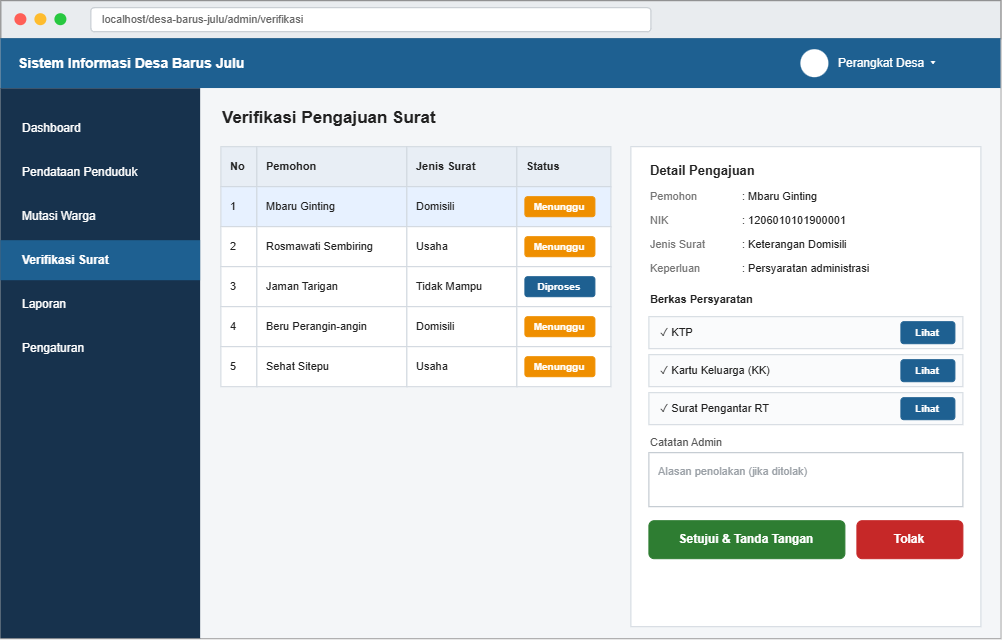

The diagram above was exported from draw.io. Its source (the exported page's mxGraphModel, read from the mxfile embedded in the PNG):
<mxGraphModel dx="1053" dy="770" grid="1" gridSize="10" guides="1" tooltips="1" connect="1" arrows="1" fold="1" page="1" pageScale="1" pageWidth="1080" pageHeight="708" math="0" shadow="0">
  <root>
    <mxCell id="0" />
    <mxCell id="1" parent="0" />
    <mxCell id="v2" parent="1" style="rounded=0;whiteSpace=wrap;html=1;fillColor=#ffffff;strokeColor=#888888;fontSize=12;fontColor=#222222;align=center;verticalAlign=middle;spacingLeft=6;spacingRight=6;spacingTop=0;spacingBottom=0;" value="" vertex="1">
      <mxGeometry height="638" width="1000" x="40" y="30" as="geometry" />
    </mxCell>
    <mxCell id="v3" parent="1" style="rounded=0;whiteSpace=wrap;html=1;fillColor=#e9ecef;strokeColor=#888888;fontSize=12;fontColor=#222222;align=center;verticalAlign=middle;spacingLeft=6;spacingRight=6;spacingTop=0;spacingBottom=0;" value="" vertex="1">
      <mxGeometry height="38" width="1000" x="40" y="30" as="geometry" />
    </mxCell>
    <mxCell id="v4" parent="1" style="ellipse;whiteSpace=wrap;html=1;fillColor=#ff5f57;strokeColor=none;fontSize=12;fontColor=#222222;align=center;verticalAlign=middle;spacingLeft=6;spacingRight=6;spacingTop=0;spacingBottom=0;" value="" vertex="1">
      <mxGeometry height="12" width="12" x="54" y="43" as="geometry" />
    </mxCell>
    <mxCell id="v5" parent="1" style="ellipse;whiteSpace=wrap;html=1;fillColor=#febc2e;strokeColor=none;fontSize=12;fontColor=#222222;align=center;verticalAlign=middle;spacingLeft=6;spacingRight=6;spacingTop=0;spacingBottom=0;" value="" vertex="1">
      <mxGeometry height="12" width="12" x="74" y="43" as="geometry" />
    </mxCell>
    <mxCell id="v6" parent="1" style="ellipse;whiteSpace=wrap;html=1;fillColor=#28c840;strokeColor=none;fontSize=12;fontColor=#222222;align=center;verticalAlign=middle;spacingLeft=6;spacingRight=6;spacingTop=0;spacingBottom=0;" value="" vertex="1">
      <mxGeometry height="12" width="12" x="94" y="43" as="geometry" />
    </mxCell>
    <mxCell id="v7" parent="1" style="rounded=1;arcSize=14;whiteSpace=wrap;html=1;fillColor=#ffffff;strokeColor=#c0c6cc;fontSize=11;fontColor=#666666;align=left;verticalAlign=middle;spacingLeft=10;spacingRight=10;spacingTop=0;spacingBottom=0;" value="localhost/desa-barus-julu/admin/verifikasi" vertex="1">
      <mxGeometry height="24" width="560" x="130" y="37" as="geometry" />
    </mxCell>
    <mxCell id="v8" parent="1" style="rounded=0;whiteSpace=wrap;html=1;fillColor=#1e6091;strokeColor=none;fontSize=12;fontColor=#222222;align=center;verticalAlign=middle;spacingLeft=6;spacingRight=6;spacingTop=0;spacingBottom=0;" value="" vertex="1">
      <mxGeometry height="50" width="1000" x="40" y="68" as="geometry" />
    </mxCell>
    <mxCell id="v9" parent="1" style="rounded=0;whiteSpace=wrap;html=1;fillColor=none;strokeColor=none;fontSize=14;fontColor=#ffffff;align=left;verticalAlign=middle;spacingLeft=0;spacingRight=0;spacingTop=0;spacingBottom=0;fontStyle=1;" value="Sistem Informasi Desa Barus Julu" vertex="1">
      <mxGeometry height="50" width="500" x="56" y="68" as="geometry" />
    </mxCell>
    <mxCell id="v10" parent="1" style="ellipse;whiteSpace=wrap;html=1;fillColor=#ffffff;strokeColor=none;fontSize=12;fontColor=#222222;align=center;verticalAlign=middle;spacingLeft=6;spacingRight=6;spacingTop=0;spacingBottom=0;" value="" vertex="1">
      <mxGeometry height="28" width="28" x="840" y="79" as="geometry" />
    </mxCell>
    <mxCell id="v11" parent="1" style="rounded=0;whiteSpace=wrap;html=1;fillColor=none;strokeColor=none;fontSize=12;fontColor=#ffffff;align=left;verticalAlign=middle;spacingLeft=0;spacingRight=0;spacingTop=0;spacingBottom=0;" value="Perangkat Desa ▾" vertex="1">
      <mxGeometry height="50" width="150" x="876" y="68" as="geometry" />
    </mxCell>
    <mxCell id="v12" parent="1" style="rounded=0;whiteSpace=wrap;html=1;fillColor=#17324d;strokeColor=none;fontSize=12;fontColor=#222222;align=center;verticalAlign=middle;spacingLeft=6;spacingRight=6;spacingTop=0;spacingBottom=0;" value="" vertex="1">
      <mxGeometry height="550" width="200" x="40" y="118" as="geometry" />
    </mxCell>
    <mxCell id="v13" parent="1" style="rounded=0;whiteSpace=wrap;html=1;fillColor=none;strokeColor=none;fontSize=12;fontColor=#ffffff;align=left;verticalAlign=middle;spacingLeft=20;spacingRight=20;spacingTop=0;spacingBottom=0;" value="Dashboard" vertex="1">
      <mxGeometry height="40" width="200" x="40" y="138" as="geometry" />
    </mxCell>
    <mxCell id="v14" parent="1" style="rounded=0;whiteSpace=wrap;html=1;fillColor=none;strokeColor=none;fontSize=12;fontColor=#ffffff;align=left;verticalAlign=middle;spacingLeft=20;spacingRight=20;spacingTop=0;spacingBottom=0;" value="Pendataan Penduduk" vertex="1">
      <mxGeometry height="40" width="200" x="40" y="182" as="geometry" />
    </mxCell>
    <mxCell id="v15" parent="1" style="rounded=0;whiteSpace=wrap;html=1;fillColor=none;strokeColor=none;fontSize=12;fontColor=#ffffff;align=left;verticalAlign=middle;spacingLeft=20;spacingRight=20;spacingTop=0;spacingBottom=0;" value="Mutasi Warga" vertex="1">
      <mxGeometry height="40" width="200" x="40" y="226" as="geometry" />
    </mxCell>
    <mxCell id="v16" parent="1" style="rounded=0;whiteSpace=wrap;html=1;fillColor=#1e6091;strokeColor=none;fontSize=12;fontColor=#ffffff;align=left;verticalAlign=middle;spacingLeft=20;spacingRight=20;spacingTop=0;spacingBottom=0;fontStyle=1;" value="Verifikasi Surat" vertex="1">
      <mxGeometry height="40" width="200" x="40" y="270" as="geometry" />
    </mxCell>
    <mxCell id="v17" parent="1" style="rounded=0;whiteSpace=wrap;html=1;fillColor=none;strokeColor=none;fontSize=12;fontColor=#ffffff;align=left;verticalAlign=middle;spacingLeft=20;spacingRight=20;spacingTop=0;spacingBottom=0;" value="Laporan" vertex="1">
      <mxGeometry height="40" width="200" x="40" y="314" as="geometry" />
    </mxCell>
    <mxCell id="v18" parent="1" style="rounded=0;whiteSpace=wrap;html=1;fillColor=none;strokeColor=none;fontSize=12;fontColor=#ffffff;align=left;verticalAlign=middle;spacingLeft=20;spacingRight=20;spacingTop=0;spacingBottom=0;" value="Pengaturan" vertex="1">
      <mxGeometry height="40" width="200" x="40" y="358" as="geometry" />
    </mxCell>
    <mxCell id="v19" parent="1" style="rounded=0;whiteSpace=wrap;html=1;fillColor=#f4f6f8;strokeColor=none;fontSize=12;fontColor=#222222;align=center;verticalAlign=middle;spacingLeft=6;spacingRight=6;spacingTop=0;spacingBottom=0;" value="" vertex="1">
      <mxGeometry height="550" width="800" x="240" y="118" as="geometry" />
    </mxCell>
    <mxCell id="v20" parent="1" style="rounded=0;whiteSpace=wrap;html=1;fillColor=none;strokeColor=none;fontSize=17;fontColor=#222222;align=left;verticalAlign=middle;spacingLeft=0;spacingRight=0;spacingTop=0;spacingBottom=0;fontStyle=1;" value="Verifikasi Pengajuan Surat" vertex="1">
      <mxGeometry height="28" width="500" x="260" y="134" as="geometry" />
    </mxCell>
    <mxCell id="v21" parent="1" style="rounded=0;whiteSpace=wrap;html=1;fillColor=#e8eef5;strokeColor=#d0d7de;fontSize=11;fontColor=#222222;align=left;verticalAlign=middle;spacingLeft=8;spacingRight=8;spacingTop=0;spacingBottom=0;fontStyle=1;" value="No" vertex="1">
      <mxGeometry height="40" width="36" x="260" y="176" as="geometry" />
    </mxCell>
    <mxCell id="v22" parent="1" style="rounded=0;whiteSpace=wrap;html=1;fillColor=#e8eef5;strokeColor=#d0d7de;fontSize=11;fontColor=#222222;align=left;verticalAlign=middle;spacingLeft=8;spacingRight=8;spacingTop=0;spacingBottom=0;fontStyle=1;" value="Pemohon" vertex="1">
      <mxGeometry height="40" width="150" x="296" y="176" as="geometry" />
    </mxCell>
    <mxCell id="v23" parent="1" style="rounded=0;whiteSpace=wrap;html=1;fillColor=#e8eef5;strokeColor=#d0d7de;fontSize=11;fontColor=#222222;align=left;verticalAlign=middle;spacingLeft=8;spacingRight=8;spacingTop=0;spacingBottom=0;fontStyle=1;" value="Jenis Surat" vertex="1">
      <mxGeometry height="40" width="110" x="446" y="176" as="geometry" />
    </mxCell>
    <mxCell id="v24" parent="1" style="rounded=0;whiteSpace=wrap;html=1;fillColor=#e8eef5;strokeColor=#d0d7de;fontSize=11;fontColor=#222222;align=left;verticalAlign=middle;spacingLeft=8;spacingRight=8;spacingTop=0;spacingBottom=0;fontStyle=1;" value="Status" vertex="1">
      <mxGeometry height="40" width="94" x="556" y="176" as="geometry" />
    </mxCell>
    <mxCell id="v25" parent="1" style="rounded=0;whiteSpace=wrap;html=1;fillColor=#e7f1ff;strokeColor=#d0d7de;fontSize=11;fontColor=#222222;align=left;verticalAlign=middle;spacingLeft=8;spacingRight=8;spacingTop=0;spacingBottom=0;" value="1" vertex="1">
      <mxGeometry height="40" width="36" x="260" y="216" as="geometry" />
    </mxCell>
    <mxCell id="v26" parent="1" style="rounded=0;whiteSpace=wrap;html=1;fillColor=#e7f1ff;strokeColor=#d0d7de;fontSize=11;fontColor=#222222;align=left;verticalAlign=middle;spacingLeft=8;spacingRight=8;spacingTop=0;spacingBottom=0;" value="Mbaru Ginting" vertex="1">
      <mxGeometry height="40" width="150" x="296" y="216" as="geometry" />
    </mxCell>
    <mxCell id="v27" parent="1" style="rounded=0;whiteSpace=wrap;html=1;fillColor=#e7f1ff;strokeColor=#d0d7de;fontSize=11;fontColor=#222222;align=left;verticalAlign=middle;spacingLeft=8;spacingRight=8;spacingTop=0;spacingBottom=0;" value="Domisili" vertex="1">
      <mxGeometry height="40" width="110" x="446" y="216" as="geometry" />
    </mxCell>
    <mxCell id="v28" parent="1" style="rounded=0;whiteSpace=wrap;html=1;fillColor=#e7f1ff;strokeColor=#d0d7de;fontSize=12;fontColor=#222222;align=center;verticalAlign=middle;spacingLeft=6;spacingRight=6;spacingTop=0;spacingBottom=0;" value="" vertex="1">
      <mxGeometry height="40" width="94" x="556" y="216" as="geometry" />
    </mxCell>
    <mxCell id="v29" parent="1" style="rounded=1;arcSize=14;whiteSpace=wrap;html=1;fillColor=#ef8f00;strokeColor=#ef8f00;fontSize=10;fontColor=#ffffff;align=center;verticalAlign=middle;spacingLeft=2;spacingRight=2;spacingTop=0;spacingBottom=0;fontStyle=1;" value="Menunggu" vertex="1">
      <mxGeometry height="20" width="70" x="564" y="226" as="geometry" />
    </mxCell>
    <mxCell id="v30" parent="1" style="rounded=0;whiteSpace=wrap;html=1;fillColor=#ffffff;strokeColor=#d0d7de;fontSize=11;fontColor=#222222;align=left;verticalAlign=middle;spacingLeft=8;spacingRight=8;spacingTop=0;spacingBottom=0;" value="2" vertex="1">
      <mxGeometry height="40" width="36" x="260" y="256" as="geometry" />
    </mxCell>
    <mxCell id="v31" parent="1" style="rounded=0;whiteSpace=wrap;html=1;fillColor=#ffffff;strokeColor=#d0d7de;fontSize=11;fontColor=#222222;align=left;verticalAlign=middle;spacingLeft=8;spacingRight=8;spacingTop=0;spacingBottom=0;" value="Rosmawati Sembiring" vertex="1">
      <mxGeometry height="40" width="150" x="296" y="256" as="geometry" />
    </mxCell>
    <mxCell id="v32" parent="1" style="rounded=0;whiteSpace=wrap;html=1;fillColor=#ffffff;strokeColor=#d0d7de;fontSize=11;fontColor=#222222;align=left;verticalAlign=middle;spacingLeft=8;spacingRight=8;spacingTop=0;spacingBottom=0;" value="Usaha" vertex="1">
      <mxGeometry height="40" width="110" x="446" y="256" as="geometry" />
    </mxCell>
    <mxCell id="v33" parent="1" style="rounded=0;whiteSpace=wrap;html=1;fillColor=#ffffff;strokeColor=#d0d7de;fontSize=12;fontColor=#222222;align=center;verticalAlign=middle;spacingLeft=6;spacingRight=6;spacingTop=0;spacingBottom=0;" value="" vertex="1">
      <mxGeometry height="40" width="94" x="556" y="256" as="geometry" />
    </mxCell>
    <mxCell id="v34" parent="1" style="rounded=1;arcSize=14;whiteSpace=wrap;html=1;fillColor=#ef8f00;strokeColor=#ef8f00;fontSize=10;fontColor=#ffffff;align=center;verticalAlign=middle;spacingLeft=2;spacingRight=2;spacingTop=0;spacingBottom=0;fontStyle=1;" value="Menunggu" vertex="1">
      <mxGeometry height="20" width="70" x="564" y="266" as="geometry" />
    </mxCell>
    <mxCell id="v35" parent="1" style="rounded=0;whiteSpace=wrap;html=1;fillColor=#ffffff;strokeColor=#d0d7de;fontSize=11;fontColor=#222222;align=left;verticalAlign=middle;spacingLeft=8;spacingRight=8;spacingTop=0;spacingBottom=0;" value="3" vertex="1">
      <mxGeometry height="40" width="36" x="260" y="296" as="geometry" />
    </mxCell>
    <mxCell id="v36" parent="1" style="rounded=0;whiteSpace=wrap;html=1;fillColor=#ffffff;strokeColor=#d0d7de;fontSize=11;fontColor=#222222;align=left;verticalAlign=middle;spacingLeft=8;spacingRight=8;spacingTop=0;spacingBottom=0;" value="Jaman Tarigan" vertex="1">
      <mxGeometry height="40" width="150" x="296" y="296" as="geometry" />
    </mxCell>
    <mxCell id="v37" parent="1" style="rounded=0;whiteSpace=wrap;html=1;fillColor=#ffffff;strokeColor=#d0d7de;fontSize=11;fontColor=#222222;align=left;verticalAlign=middle;spacingLeft=8;spacingRight=8;spacingTop=0;spacingBottom=0;" value="Tidak Mampu" vertex="1">
      <mxGeometry height="40" width="110" x="446" y="296" as="geometry" />
    </mxCell>
    <mxCell id="v38" parent="1" style="rounded=0;whiteSpace=wrap;html=1;fillColor=#ffffff;strokeColor=#d0d7de;fontSize=12;fontColor=#222222;align=center;verticalAlign=middle;spacingLeft=6;spacingRight=6;spacingTop=0;spacingBottom=0;" value="" vertex="1">
      <mxGeometry height="40" width="94" x="556" y="296" as="geometry" />
    </mxCell>
    <mxCell id="v39" parent="1" style="rounded=1;arcSize=14;whiteSpace=wrap;html=1;fillColor=#1e6091;strokeColor=#1e6091;fontSize=10;fontColor=#ffffff;align=center;verticalAlign=middle;spacingLeft=2;spacingRight=2;spacingTop=0;spacingBottom=0;fontStyle=1;" value="Diproses" vertex="1">
      <mxGeometry height="20" width="70" x="564" y="306" as="geometry" />
    </mxCell>
    <mxCell id="v40" parent="1" style="rounded=0;whiteSpace=wrap;html=1;fillColor=#ffffff;strokeColor=#d0d7de;fontSize=11;fontColor=#222222;align=left;verticalAlign=middle;spacingLeft=8;spacingRight=8;spacingTop=0;spacingBottom=0;" value="4" vertex="1">
      <mxGeometry height="40" width="36" x="260" y="336" as="geometry" />
    </mxCell>
    <mxCell id="v41" parent="1" style="rounded=0;whiteSpace=wrap;html=1;fillColor=#ffffff;strokeColor=#d0d7de;fontSize=11;fontColor=#222222;align=left;verticalAlign=middle;spacingLeft=8;spacingRight=8;spacingTop=0;spacingBottom=0;" value="Beru Perangin-angin" vertex="1">
      <mxGeometry height="40" width="150" x="296" y="336" as="geometry" />
    </mxCell>
    <mxCell id="v42" parent="1" style="rounded=0;whiteSpace=wrap;html=1;fillColor=#ffffff;strokeColor=#d0d7de;fontSize=11;fontColor=#222222;align=left;verticalAlign=middle;spacingLeft=8;spacingRight=8;spacingTop=0;spacingBottom=0;" value="Domisili" vertex="1">
      <mxGeometry height="40" width="110" x="446" y="336" as="geometry" />
    </mxCell>
    <mxCell id="v43" parent="1" style="rounded=0;whiteSpace=wrap;html=1;fillColor=#ffffff;strokeColor=#d0d7de;fontSize=12;fontColor=#222222;align=center;verticalAlign=middle;spacingLeft=6;spacingRight=6;spacingTop=0;spacingBottom=0;" value="" vertex="1">
      <mxGeometry height="40" width="94" x="556" y="336" as="geometry" />
    </mxCell>
    <mxCell id="v44" parent="1" style="rounded=1;arcSize=14;whiteSpace=wrap;html=1;fillColor=#ef8f00;strokeColor=#ef8f00;fontSize=10;fontColor=#ffffff;align=center;verticalAlign=middle;spacingLeft=2;spacingRight=2;spacingTop=0;spacingBottom=0;fontStyle=1;" value="Menunggu" vertex="1">
      <mxGeometry height="20" width="70" x="564" y="346" as="geometry" />
    </mxCell>
    <mxCell id="v45" parent="1" style="rounded=0;whiteSpace=wrap;html=1;fillColor=#ffffff;strokeColor=#d0d7de;fontSize=11;fontColor=#222222;align=left;verticalAlign=middle;spacingLeft=8;spacingRight=8;spacingTop=0;spacingBottom=0;" value="5" vertex="1">
      <mxGeometry height="40" width="36" x="260" y="376" as="geometry" />
    </mxCell>
    <mxCell id="v46" parent="1" style="rounded=0;whiteSpace=wrap;html=1;fillColor=#ffffff;strokeColor=#d0d7de;fontSize=11;fontColor=#222222;align=left;verticalAlign=middle;spacingLeft=8;spacingRight=8;spacingTop=0;spacingBottom=0;" value="Sehat Sitepu" vertex="1">
      <mxGeometry height="40" width="150" x="296" y="376" as="geometry" />
    </mxCell>
    <mxCell id="v47" parent="1" style="rounded=0;whiteSpace=wrap;html=1;fillColor=#ffffff;strokeColor=#d0d7de;fontSize=11;fontColor=#222222;align=left;verticalAlign=middle;spacingLeft=8;spacingRight=8;spacingTop=0;spacingBottom=0;" value="Usaha" vertex="1">
      <mxGeometry height="40" width="110" x="446" y="376" as="geometry" />
    </mxCell>
    <mxCell id="v48" parent="1" style="rounded=0;whiteSpace=wrap;html=1;fillColor=#ffffff;strokeColor=#d0d7de;fontSize=12;fontColor=#222222;align=center;verticalAlign=middle;spacingLeft=6;spacingRight=6;spacingTop=0;spacingBottom=0;" value="" vertex="1">
      <mxGeometry height="40" width="94" x="556" y="376" as="geometry" />
    </mxCell>
    <mxCell id="v49" parent="1" style="rounded=1;arcSize=14;whiteSpace=wrap;html=1;fillColor=#ef8f00;strokeColor=#ef8f00;fontSize=10;fontColor=#ffffff;align=center;verticalAlign=middle;spacingLeft=2;spacingRight=2;spacingTop=0;spacingBottom=0;fontStyle=1;" value="Menunggu" vertex="1">
      <mxGeometry height="20" width="70" x="564" y="386" as="geometry" />
    </mxCell>
    <mxCell id="v50" parent="1" style="rounded=0;whiteSpace=wrap;html=1;fillColor=#ffffff;strokeColor=#d0d7de;fontSize=12;fontColor=#222222;align=center;verticalAlign=middle;spacingLeft=6;spacingRight=6;spacingTop=0;spacingBottom=0;" value="" vertex="1">
      <mxGeometry height="480" width="350" x="670" y="176" as="geometry" />
    </mxCell>
    <mxCell id="v51" parent="1" style="rounded=0;whiteSpace=wrap;html=1;fillColor=none;strokeColor=none;fontSize=13;fontColor=#222222;align=left;verticalAlign=middle;spacingLeft=0;spacingRight=0;spacingTop=0;spacingBottom=0;fontStyle=1;" value="Detail Pengajuan" vertex="1">
      <mxGeometry height="28" width="314" x="688" y="186" as="geometry" />
    </mxCell>
    <mxCell id="v52" parent="1" style="rounded=0;whiteSpace=wrap;html=1;fillColor=none;strokeColor=none;fontSize=11;fontColor=#757575;align=left;verticalAlign=middle;spacingLeft=0;spacingRight=0;spacingTop=0;spacingBottom=0;" value="Pemohon" vertex="1">
      <mxGeometry height="20" width="90" x="688" y="216" as="geometry" />
    </mxCell>
    <mxCell id="v53" parent="1" style="rounded=0;whiteSpace=wrap;html=1;fillColor=none;strokeColor=none;fontSize=11;fontColor=#222222;align=left;verticalAlign=middle;spacingLeft=0;spacingRight=0;spacingTop=0;spacingBottom=0;" value=": Mbaru Ginting" vertex="1">
      <mxGeometry height="20" width="222" x="780" y="216" as="geometry" />
    </mxCell>
    <mxCell id="v54" parent="1" style="rounded=0;whiteSpace=wrap;html=1;fillColor=none;strokeColor=none;fontSize=11;fontColor=#757575;align=left;verticalAlign=middle;spacingLeft=0;spacingRight=0;spacingTop=0;spacingBottom=0;" value="NIK" vertex="1">
      <mxGeometry height="20" width="90" x="688" y="240" as="geometry" />
    </mxCell>
    <mxCell id="v55" parent="1" style="rounded=0;whiteSpace=wrap;html=1;fillColor=none;strokeColor=none;fontSize=11;fontColor=#222222;align=left;verticalAlign=middle;spacingLeft=0;spacingRight=0;spacingTop=0;spacingBottom=0;" value=": 1206010101900001" vertex="1">
      <mxGeometry height="20" width="222" x="780" y="240" as="geometry" />
    </mxCell>
    <mxCell id="v56" parent="1" style="rounded=0;whiteSpace=wrap;html=1;fillColor=none;strokeColor=none;fontSize=11;fontColor=#757575;align=left;verticalAlign=middle;spacingLeft=0;spacingRight=0;spacingTop=0;spacingBottom=0;" value="Jenis Surat" vertex="1">
      <mxGeometry height="20" width="90" x="688" y="264" as="geometry" />
    </mxCell>
    <mxCell id="v57" parent="1" style="rounded=0;whiteSpace=wrap;html=1;fillColor=none;strokeColor=none;fontSize=11;fontColor=#222222;align=left;verticalAlign=middle;spacingLeft=0;spacingRight=0;spacingTop=0;spacingBottom=0;" value=": Keterangan Domisili" vertex="1">
      <mxGeometry height="20" width="222" x="780" y="264" as="geometry" />
    </mxCell>
    <mxCell id="v58" parent="1" style="rounded=0;whiteSpace=wrap;html=1;fillColor=none;strokeColor=none;fontSize=11;fontColor=#757575;align=left;verticalAlign=middle;spacingLeft=0;spacingRight=0;spacingTop=0;spacingBottom=0;" value="Keperluan" vertex="1">
      <mxGeometry height="20" width="90" x="688" y="288" as="geometry" />
    </mxCell>
    <mxCell id="v59" parent="1" style="rounded=0;whiteSpace=wrap;html=1;fillColor=none;strokeColor=none;fontSize=11;fontColor=#222222;align=left;verticalAlign=middle;spacingLeft=0;spacingRight=0;spacingTop=0;spacingBottom=0;" value=": Persyaratan administrasi" vertex="1">
      <mxGeometry height="20" width="222" x="780" y="288" as="geometry" />
    </mxCell>
    <mxCell id="v60" parent="1" style="rounded=0;whiteSpace=wrap;html=1;fillColor=none;strokeColor=none;fontSize=11;fontColor=#222222;align=left;verticalAlign=middle;spacingLeft=0;spacingRight=0;spacingTop=0;spacingBottom=0;fontStyle=1;" value="Berkas Persyaratan" vertex="1">
      <mxGeometry height="18" width="314" x="688" y="320" as="geometry" />
    </mxCell>
    <mxCell id="v61" parent="1" style="rounded=0;whiteSpace=wrap;html=1;fillColor=#fafbfc;strokeColor=#d0d7de;fontSize=11;fontColor=#222222;align=left;verticalAlign=middle;spacingLeft=10;spacingRight=10;spacingTop=0;spacingBottom=0;" value="✓  KTP" vertex="1">
      <mxGeometry height="32" width="314" x="688" y="346" as="geometry" />
    </mxCell>
    <mxCell id="v62" parent="1" style="rounded=1;arcSize=14;whiteSpace=wrap;html=1;fillColor=#1e6091;strokeColor=#1e6091;fontSize=10;fontColor=#ffffff;align=center;verticalAlign=middle;spacingLeft=2;spacingRight=2;spacingTop=0;spacingBottom=0;fontStyle=1;" value="Lihat" vertex="1">
      <mxGeometry height="22" width="54" x="940" y="351" as="geometry" />
    </mxCell>
    <mxCell id="v63" parent="1" style="rounded=0;whiteSpace=wrap;html=1;fillColor=#fafbfc;strokeColor=#d0d7de;fontSize=11;fontColor=#222222;align=left;verticalAlign=middle;spacingLeft=10;spacingRight=10;spacingTop=0;spacingBottom=0;" value="✓  Kartu Keluarga (KK)" vertex="1">
      <mxGeometry height="32" width="314" x="688" y="384" as="geometry" />
    </mxCell>
    <mxCell id="v64" parent="1" style="rounded=1;arcSize=14;whiteSpace=wrap;html=1;fillColor=#1e6091;strokeColor=#1e6091;fontSize=10;fontColor=#ffffff;align=center;verticalAlign=middle;spacingLeft=2;spacingRight=2;spacingTop=0;spacingBottom=0;fontStyle=1;" value="Lihat" vertex="1">
      <mxGeometry height="22" width="54" x="940" y="389" as="geometry" />
    </mxCell>
    <mxCell id="v65" parent="1" style="rounded=0;whiteSpace=wrap;html=1;fillColor=#fafbfc;strokeColor=#d0d7de;fontSize=11;fontColor=#222222;align=left;verticalAlign=middle;spacingLeft=10;spacingRight=10;spacingTop=0;spacingBottom=0;" value="✓  Surat Pengantar RT" vertex="1">
      <mxGeometry height="32" width="314" x="688" y="422" as="geometry" />
    </mxCell>
    <mxCell id="v66" parent="1" style="rounded=1;arcSize=14;whiteSpace=wrap;html=1;fillColor=#1e6091;strokeColor=#1e6091;fontSize=10;fontColor=#ffffff;align=center;verticalAlign=middle;spacingLeft=2;spacingRight=2;spacingTop=0;spacingBottom=0;fontStyle=1;" value="Lihat" vertex="1">
      <mxGeometry height="22" width="54" x="940" y="427" as="geometry" />
    </mxCell>
    <mxCell id="v67" parent="1" style="rounded=0;whiteSpace=wrap;html=1;fillColor=none;strokeColor=none;fontSize=11;fontColor=#555555;align=left;verticalAlign=middle;spacingLeft=0;spacingRight=0;spacingTop=0;spacingBottom=0;" value="Catatan Admin" vertex="1">
      <mxGeometry height="16" width="314" x="688" y="464" as="geometry" />
    </mxCell>
    <mxCell id="v68" parent="1" style="rounded=0;whiteSpace=wrap;html=1;fillColor=#ffffff;strokeColor=#b8c0c8;fontSize=11;fontColor=#9aa0a6;align=left;verticalAlign=top;spacingLeft=8;spacingRight=8;spacingTop=0;spacingBottom=0;spacingTop=6;" value="Alasan penolakan (jika ditolak)" vertex="1">
      <mxGeometry height="54" width="314" x="688" y="482" as="geometry" />
    </mxCell>
    <mxCell id="v69" parent="1" style="rounded=1;arcSize=14;whiteSpace=wrap;html=1;fillColor=#2e7d32;strokeColor=#2e7d32;fontSize=12;fontColor=#ffffff;align=center;verticalAlign=middle;spacingLeft=2;spacingRight=2;spacingTop=0;spacingBottom=0;fontStyle=1;" value="Setujui &amp; Tanda Tangan" vertex="1">
      <mxGeometry height="38" width="196" x="688" y="550" as="geometry" />
    </mxCell>
    <mxCell id="v70" parent="1" style="rounded=1;arcSize=14;whiteSpace=wrap;html=1;fillColor=#c62828;strokeColor=#c62828;fontSize=12;fontColor=#ffffff;align=center;verticalAlign=middle;spacingLeft=2;spacingRight=2;spacingTop=0;spacingBottom=0;fontStyle=1;" value="Tolak" vertex="1">
      <mxGeometry height="38" width="106" x="896" y="550" as="geometry" />
    </mxCell>
  </root>
</mxGraphModel>